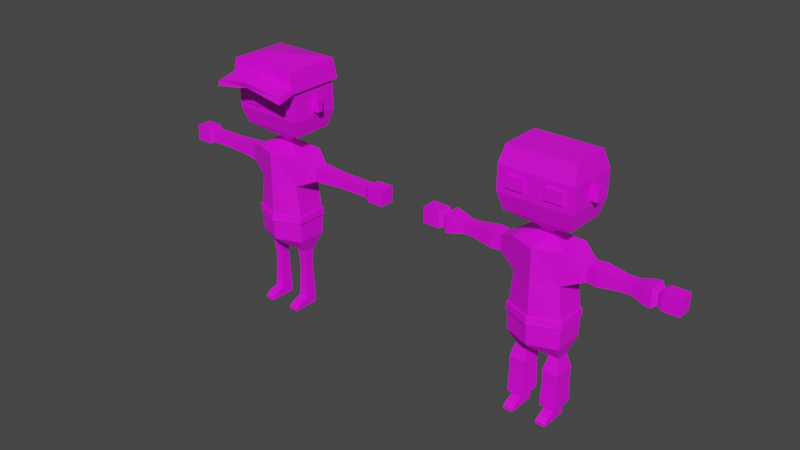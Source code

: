 # Source: Character.blend  (saved by Blender 3.4.6; exported with 4.5.12 LTS)
import bpy
from mathutils import Matrix  # noqa: F401  (used for matrix-valued properties, if any)

bpy.ops.wm.read_factory_settings(use_empty=True)
scene = bpy.context.scene
scene.name = 'Scene'

# ---- collections
col_collection = bpy.data.collections.new('Collection'); scene.collection.children.link(col_collection)

# ---- images (referenced by path relative to the original .blend; pixels are not part of the script)
import os
ASSET_DIR = os.environ.get("B2B_ASSET_DIR", "")  # directory of the original .blend (textures are referenced by path, not embedded)
HERE = os.path.dirname(os.path.abspath(__file__))  # packed textures are extracted next to this script under _unpacked/

def load_image(name, relpath, width, height, colorspace="sRGB"):
    """Load a texture the original file referenced (path relative to the .blend, or extracted next to this script)."""
    p = next((c for c in (os.path.join(HERE, relpath), os.path.join(ASSET_DIR, relpath)) if relpath and os.path.exists(c)), "")
    if p:
        img = bpy.data.images.load(p, check_existing=True)
        img.name = name
    else:  # same state as the original file: an image datablock whose file is absent (Cycles renders it pink)
        img = bpy.data.images.new(name, width, height)
        img.source = "FILE"
        img.filepath = "//" + (relpath or name)
    img.colorspace_settings.name = colorspace
    return img
img_imphenziapalette01_png = load_image('ImphenziaPalette01.png', 'Blender ASsaests/lowpolycharacter/ImphenziaPalette01.png', 1024, 1024, 'sRGB')

# ---- materials (node trees are filled in below, after node groups)
mat_material = bpy.data.materials.new('Material')
mat_material.alpha_threshold = 0.0
mat_material.use_transparent_shadow = False
mat_material.roughness = 0.5
mat_material.line_color = (0.0, 0.0, 0.0, 1.0)

# ---- material node trees
mat_material.use_nodes = True; mat_material.node_tree.nodes.clear()
_N = mat_material.node_tree.nodes; _L = mat_material.node_tree.links
n0 = _N.new('ShaderNodeOutputMaterial'); n0.name = 'Material Output'; n0.location = (300, 300)
n1 = _N.new('ShaderNodeBsdfPrincipled'); n1.name = 'Principled BSDF'; n1.location = (10, 300)
n1.distribution = 'GGX'
n1.subsurface_method = 'RANDOM_WALK_SKIN'
n1.inputs[3].default_value = 1.45
n1.inputs[27].default_value = (0.0, 0.0, 0.0, 1.0)
n1.inputs[28].default_value = 1.0
n2 = _N.new('ShaderNodeTexImage'); n2.name = 'Image Texture'; n2.location = (-557, 241)
n2.image = img_imphenziapalette01_png
n2.interpolation = 'Closest'
_L.new(n1.outputs[0], n0.inputs[0])
_L.new(n2.outputs[0], n1.inputs[0])
n0.is_active_output = True

# ---- world
world_world = bpy.data.worlds.new('World'); scene.world = world_world
world_world.use_nodes = True; world_world.node_tree.nodes.clear()
_N = world_world.node_tree.nodes; _L = world_world.node_tree.links
n0 = _N.new('ShaderNodeOutputWorld'); n0.name = 'World Output'; n0.location = (300, 300)
n1 = _N.new('ShaderNodeBackground'); n1.name = 'Background'; n1.location = (10, 300)
n1.inputs[0].default_value = (0.05088, 0.05088, 0.05088, 1.0)
_L.new(n1.outputs[0], n0.inputs[0])
n0.is_active_output = True
world_world.color = (0.05088, 0.05088, 0.05088)
world_world.use_sun_shadow = False
world_world.sun_shadow_jitter_overblur = 0.0

# ---- meshes
me_cube = bpy.data.meshes.new('Cube')
me_cube.from_pydata([(0.3188, 0.1811, 2.263), (0.0468, 0.1811, 1.044), (0.3188, -0.1811, 2.263), (0.0468, -0.1811, 1.044), (0.0, 0.1811, 1.044), (0.0, -0.3099, 2.263), (0.0, -0.1811, 1.044), (0.0, 0.2195, 2.263), (0.2692, 0.1811, 1.877), (0.3188, 0.1811, 1.487), (0.2692, -0.1811, 1.877), (0.3188, -0.1811, 1.487), (0.0, -0.3099, 1.877), (0.0, -0.3099, 1.487), (0.0, 0.2195, 1.877), (0.0, 0.2758, 1.487), (0.3188, 0.1811, 1.153), (0.3188, -0.1811, 1.153), (0.0, -0.3016, 1.153), (0.0, 0.2758, 1.153), (0.264, 0.07657, 0.9714), (0.1463, 0.07657, 0.9713), (0.264, -0.07657, 0.9714), (0.1463, -0.07657, 0.9713), (0.2514, 0.05997, 0.7627), (0.2513, 0.05997, 0.8086), (0.1591, -0.05997, 0.8086), (0.1591, -0.05997, 0.7627), (0.1592, -0.05997, 0.7169), (0.1592, 0.05997, 0.7169), (0.1591, 0.05997, 0.7627), (0.1591, 0.05997, 0.8086), (0.2642, 0.07657, 0.3233), (0.1465, 0.07657, 0.3233), (0.2642, -0.07657, 0.3233), (0.1465, -0.07657, 0.3233), (0.2642, 0.07657, 0.2117), (0.1465, 0.07657, 0.2117), (0.2642, -0.07657, 0.2117), (0.1465, -0.07657, 0.2117), (0.2642, -0.2597, 0.2416), (0.1465, -0.2597, 0.2416), (0.2642, -0.2597, 0.2117), (0.1465, -0.2597, 0.2117), (0.1465, -0.201, 0.2117), (0.1465, -0.201, 0.2834), (0.2642, -0.201, 0.2834), (0.2642, -0.201, 0.2117), (0.2514, -0.05997, 0.7169), (0.2514, -0.05997, 0.7627), (0.2513, -0.05997, 0.8086), (0.2514, 0.05997, 0.7169), (0.5122, 0.08338, 2.159), (0.5122, -0.08338, 2.159), (0.5122, 0.08338, 1.981), (0.5122, -0.08338, 1.981), (0.8839, 0.06414, 2.139), (0.8839, -0.06414, 2.139), (0.8839, 0.06414, 2.002), (0.8839, -0.06414, 2.002), (0.9445, 0.06414, 2.139), (0.9445, -0.06414, 2.139), (0.9445, 0.06414, 2.002), (0.9445, -0.06414, 2.002), (0.9979, 0.06414, 2.139), (0.9979, -0.06414, 2.139), (0.9979, 0.06414, 2.002), (0.9979, -0.06414, 2.002), (1.261, 0.06414, 2.139), (1.261, -0.06414, 2.139), (1.261, 0.06414, 2.002), (1.261, -0.06414, 2.002), (1.314, 0.09034, 2.167), (1.314, -0.09034, 2.167), (1.314, 0.09034, 1.974), (1.314, -0.09034, 1.974), (1.515, 0.09034, 2.167), (1.515, -0.09034, 2.167), (1.515, 0.09034, 1.974), (1.515, -0.09034, 1.974), (0.07356, 0.04262, 2.355), (0.07356, -0.04262, 2.355), (0.0, 0.04262, 2.355), (0.0, -0.04262, 2.355), (0.07356, 0.04262, 2.389), (0.07356, -0.04262, 2.389), (0.0, 0.04262, 2.389), (0.0, -0.04262, 2.389), (0.396, 0.2443, 2.549), (0.396, -0.2443, 2.549), (0.0, 0.2443, 2.549), (0.0, -0.2443, 2.549), (0.396, 0.2443, 3.257), (0.396, -0.2443, 3.257), (0.0, 0.2443, 3.257), (0.0, -0.2443, 3.257), (0.0, 0.3071, 2.754), (0.0, 0.3071, 3.051), (0.4412, -0.3071, 2.754), (0.4412, -0.3071, 3.051), (0.0, -0.3071, 3.051), (0.0, -0.3071, 2.754), (0.4412, 0.3071, 2.754), (0.4412, 0.3071, 3.051), (0.3238, 0.1875, 1.318), (0.3238, -0.1848, 1.318), (0.0, -0.3145, 1.318), (0.0, 0.2848, 1.318), (0.3216, 0.1847, 1.238), (0.3216, -0.1826, 1.238), (0.0, -0.3075, 1.238), (0.0, 0.2808, 1.238), (0.3238, 0.1873, 1.403), (0.3238, -0.186, 1.403), (0.0, -0.3209, 1.403), (0.0, 0.2849, 1.403), (0.3359, -0.1924, 1.489), (0.0, -0.3289, 1.489), (0.0, 0.2955, 1.489), (0.3354, 0.1932, 1.489), (0.3402, 0.1997, 1.405), (0.3409, -0.1975, 1.405), (0.0, -0.3399, 1.405), (0.0, 0.3045, 1.405), (0.4412, -0.03613, 2.825), (0.4412, -0.03613, 2.981), (0.4412, 0.03613, 2.825), (0.4412, 0.03613, 2.981), (0.5294, -0.03613, 2.825), (0.5294, -0.03613, 2.981), (0.5294, 0.03613, 2.825), (0.5294, 0.03613, 2.981), (0.3248, -0.3071, 2.833), (0.3248, -0.3071, 2.973), (0.1163, -0.3071, 2.973), (0.1163, -0.3071, 2.833), (0.2206, -0.3071, 2.833), (0.2206, -0.3071, 2.973), (0.3248, -0.3114, 2.833), (0.3248, -0.3114, 2.973), (0.1163, -0.3114, 2.833), (0.1163, -0.3114, 2.973), (0.2206, -0.3114, 2.833), (0.2206, -0.3114, 2.973), (0.3248, -0.3279, 2.833), (0.3248, -0.3279, 2.973), (0.1163, -0.3279, 2.833), (0.1163, -0.3279, 2.973), (0.2206, -0.3279, 2.833), (0.2206, -0.3279, 2.973)], [], [(4, 1, 3, 6), (0, 2, 53, 52), (14, 7, 0, 8), (2, 0, 80, 81), (10, 2, 5, 12), (9, 11, 116, 119), (11, 10, 12, 13), (113, 112, 120, 121), (15, 14, 8, 9), (114, 113, 121, 122), (9, 8, 10, 11), (17, 3, 23, 22), (4, 19, 16, 1), (3, 17, 18, 6), (23, 26, 50, 22), (16, 17, 22, 20), (1, 16, 20, 21), (3, 1, 21, 23), (51, 32, 33, 29), (27, 28, 48, 49), (30, 29, 28, 27), (31, 30, 27, 26), (26, 27, 49, 50), (25, 50, 49, 24), (20, 22, 50, 25), (24, 49, 48, 51), (32, 34, 38, 36), (51, 48, 34, 32), (28, 35, 34, 48), (21, 31, 26, 23), (37, 36, 38, 39), (45, 44, 43, 41), (35, 33, 37, 39), (33, 32, 36, 37), (40, 41, 43, 42), (46, 45, 41, 40), (47, 46, 40, 42), (44, 47, 42, 43), (39, 38, 47, 44), (38, 34, 46, 47), (34, 35, 45, 46), (35, 39, 44, 45), (24, 51, 29, 30), (25, 24, 30, 31), (20, 25, 31, 21), (29, 33, 35, 28), (53, 55, 59, 57), (2, 10, 55, 53), (10, 8, 54, 55), (8, 0, 52, 54), (59, 58, 62, 63), (52, 53, 57, 56), (55, 54, 58, 59), (54, 52, 56, 58), (62, 60, 64, 66), (58, 56, 60, 62), (57, 59, 63, 61), (56, 57, 61, 60), (65, 67, 71, 69), (61, 63, 67, 65), (60, 61, 65, 64), (63, 62, 66, 67), (71, 70, 74, 75), (64, 65, 69, 68), (67, 66, 70, 71), (66, 64, 68, 70), (74, 72, 76, 78), (70, 68, 72, 74), (69, 71, 75, 73), (68, 69, 73, 72), (78, 76, 77, 79), (73, 75, 79, 77), (72, 73, 77, 76), (75, 74, 78, 79), (80, 82, 86, 84), (5, 2, 81, 83), (0, 7, 82, 80), (84, 86, 90, 88), (83, 81, 85, 87), (81, 80, 84, 85), (100, 99, 93, 95), (87, 85, 89, 91), (85, 84, 88, 89), (92, 94, 95, 93), (99, 103, 92, 93), (103, 97, 94, 92), (88, 90, 96, 102), (102, 96, 97, 103), (89, 88, 102, 98), (98, 102, 103, 99), (91, 89, 98, 101), (101, 98, 99, 100), (108, 104, 105, 109), (111, 107, 104, 108), (109, 105, 106, 110), (17, 109, 110, 18), (19, 111, 108, 16), (16, 108, 109, 17), (104, 112, 113, 105), (107, 115, 112, 104), (105, 113, 114, 106), (121, 116, 117, 122), (123, 118, 119, 120), (120, 119, 116, 121), (15, 9, 119, 118), (11, 13, 117, 116), (112, 115, 123, 120), (124, 125, 127, 126), (128, 130, 131, 129), (124, 126, 130, 128), (125, 124, 128, 129), (127, 125, 129, 131), (126, 127, 131, 130), (136, 137, 133, 132), (135, 134, 137, 136), (138, 139, 145, 144), (140, 142, 148, 146), (136, 132, 138, 142), (135, 136, 142, 140), (132, 133, 139, 138), (133, 137, 143, 139), (137, 134, 141, 143), (134, 135, 140, 141), (148, 144, 145, 149), (146, 148, 149, 147), (139, 143, 149, 145), (143, 141, 147, 149), (141, 140, 146, 147), (142, 138, 144, 148)])
_uv = me_cube.uv_layers.new(name='UVMap')
_uv.uv.foreach_set('vector', [0.3524, 0.1525, 0.3524, 0.1525, 0.3524, 0.1525, 0.3524, 0.1525, 0.1703, 0.1476, 0.1703, 0.1476, 0.1703, 0.1476, 0.1703, 0.1476, 0.1703, 0.1476, 0.1703, 0.1476, 0.1703, 0.1476, 0.1703, 0.1476, 0.1703, 0.1476, 0.1703, 0.1476, 0.1703, 0.1476, 0.1703, 0.1476, 0.1703, 0.1476, 0.1703, 0.1476, 0.1703, 0.1476, 0.1703, 0.1476, 0.8002, 0.6742, 0.8002, 0.6742, 0.8002, 0.6742, 0.8002, 0.6742, 0.1703, 0.1476, 0.1703, 0.1476, 0.1703, 0.1476, 0.1703, 0.1476, 0.8002, 0.6742, 0.8002, 0.6742, 0.8002, 0.6742, 0.8002, 0.6742, 0.1703, 0.1476, 0.1703, 0.1476, 0.1703, 0.1476, 0.1703, 0.1476, 0.8002, 0.6742, 0.8002, 0.6742, 0.8002, 0.6742, 0.8002, 0.6742, 0.1703, 0.1476, 0.1703, 0.1476, 0.1703, 0.1476, 0.1703, 0.1476, 0.3524, 0.1525, 0.3524, 0.1525, 0.3524, 0.1525, 0.3524, 0.1525, 0.3524, 0.1525, 0.3524, 0.1525, 0.3524, 0.1525, 0.3524, 0.1525, 0.3524, 0.1525, 0.3524, 0.1525, 0.3524, 0.1525, 0.3524, 0.1525, 0.3524, 0.1525, 0.3524, 0.1525, 0.3524, 0.1525, 0.3524, 0.1525, 0.3524, 0.1525, 0.3524, 0.1525, 0.3524, 0.1525, 0.3524, 0.1525, 0.3524, 0.1525, 0.3524, 0.1525, 0.3524, 0.1525, 0.3524, 0.1525, 0.3524, 0.1525, 0.3524, 0.1525, 0.3524, 0.1525, 0.3524, 0.1525, 0.3524, 0.1525, 0.3524, 0.1525, 0.3524, 0.1525, 0.3524, 0.1525, 0.3524, 0.1525, 0.3524, 0.1525, 0.3524, 0.1525, 0.3524, 0.1525, 0.3524, 0.1525, 0.3524, 0.1525, 0.3524, 0.1525, 0.3524, 0.1525, 0.3524, 0.1525, 0.3524, 0.1525, 0.3524, 0.1525, 0.3524, 0.1525, 0.3524, 0.1525, 0.3524, 0.1525, 0.3524, 0.1525, 0.3524, 0.1525, 0.3524, 0.1525, 0.3524, 0.1525, 0.3524, 0.1525, 0.3524, 0.1525, 0.3524, 0.1525, 0.3524, 0.1525, 0.3524, 0.1525, 0.3524, 0.1525, 0.3524, 0.1525, 0.3524, 0.1525, 0.3524, 0.1525, 0.3524, 0.1525, 0.4754, 0.02949, 0.4754, 0.02949, 0.4754, 0.02949, 0.4754, 0.02949, 0.3524, 0.1525, 0.3524, 0.1525, 0.3524, 0.1525, 0.3524, 0.1525, 0.3524, 0.1525, 0.3524, 0.1525, 0.3524, 0.1525, 0.3524, 0.1525, 0.3524, 0.1525, 0.3524, 0.1525, 0.3524, 0.1525, 0.3524, 0.1525, 0.4754, 0.02949, 0.4754, 0.02949, 0.4754, 0.02949, 0.4754, 0.02949, 0.4754, 0.02949, 0.4754, 0.02949, 0.4754, 0.02949, 0.4754, 0.02949, 0.4754, 0.02949, 0.4754, 0.02949, 0.4754, 0.02949, 0.4754, 0.02949, 0.4754, 0.02949, 0.4754, 0.02949, 0.4754, 0.02949, 0.4754, 0.02949, 0.4754, 0.02949, 0.4754, 0.02949, 0.4754, 0.02949, 0.4754, 0.02949, 0.4754, 0.02949, 0.4754, 0.02949, 0.4754, 0.02949, 0.4754, 0.02949, 0.4754, 0.02949, 0.4754, 0.02949, 0.4754, 0.02949, 0.4754, 0.02949, 0.4754, 0.02949, 0.4754, 0.02949, 0.4754, 0.02949, 0.4754, 0.02949, 0.4754, 0.02949, 0.4754, 0.02949, 0.4754, 0.02949, 0.4754, 0.02949, 0.4754, 0.02949, 0.4754, 0.02949, 0.4754, 0.02949, 0.4754, 0.02949, 0.4754, 0.02949, 0.4754, 0.02949, 0.4754, 0.02949, 0.4754, 0.02949, 0.4754, 0.02949, 0.4754, 0.02949, 0.4754, 0.02949, 0.4754, 0.02949, 0.3524, 0.1525, 0.3524, 0.1525, 0.3524, 0.1525, 0.3524, 0.1525, 0.3524, 0.1525, 0.3524, 0.1525, 0.3524, 0.1525, 0.3524, 0.1525, 0.3524, 0.1525, 0.3524, 0.1525, 0.3524, 0.1525, 0.3524, 0.1525, 0.3524, 0.1525, 0.3524, 0.1525, 0.3524, 0.1525, 0.3524, 0.1525, 0.1703, 0.1476, 0.1703, 0.1476, 0.1703, 0.1476, 0.1703, 0.1476, 0.1703, 0.1476, 0.1703, 0.1476, 0.1703, 0.1476, 0.1703, 0.1476, 0.1703, 0.1476, 0.1703, 0.1476, 0.1703, 0.1476, 0.1703, 0.1476, 0.1703, 0.1476, 0.1703, 0.1476, 0.1703, 0.1476, 0.1703, 0.1476, 0.1703, 0.1476, 0.1703, 0.1476, 0.1703, 0.1476, 0.1703, 0.1476, 0.1703, 0.1476, 0.1703, 0.1476, 0.1703, 0.1476, 0.1703, 0.1476, 0.1703, 0.1476, 0.1703, 0.1476, 0.1703, 0.1476, 0.1703, 0.1476, 0.1703, 0.1476, 0.1703, 0.1476, 0.1703, 0.1476, 0.1703, 0.1476, 0.1703, 0.1476, 0.1703, 0.1476, 0.1703, 0.1476, 0.1703, 0.1476, 0.1703, 0.1476, 0.1703, 0.1476, 0.1703, 0.1476, 0.1703, 0.1476, 0.1703, 0.1476, 0.1703, 0.1476, 0.1703, 0.1476, 0.1703, 0.1476, 0.1703, 0.1476, 0.1703, 0.1476, 0.1703, 0.1476, 0.1703, 0.1476, 0.1703, 0.1476, 0.1703, 0.1476, 0.1703, 0.1476, 0.1703, 0.1476, 0.1703, 0.1476, 0.1703, 0.1476, 0.1703, 0.1476, 0.1703, 0.1476, 0.1703, 0.1476, 0.1703, 0.1476, 0.1703, 0.1476, 0.1703, 0.1476, 0.1703, 0.1476, 0.1703, 0.1476, 0.1703, 0.1476, 0.1703, 0.1476, 0.2047, 0.438, 0.2047, 0.438, 0.2047, 0.438, 0.2047, 0.438, 0.1703, 0.1476, 0.1703, 0.1476, 0.1703, 0.1476, 0.1703, 0.1476, 0.1703, 0.1476, 0.1703, 0.1476, 0.1703, 0.1476, 0.1703, 0.1476, 0.1703, 0.1476, 0.1703, 0.1476, 0.1703, 0.1476, 0.1703, 0.1476, 0.2047, 0.438, 0.2047, 0.438, 0.2047, 0.438, 0.2047, 0.438, 0.2047, 0.438, 0.2047, 0.438, 0.2047, 0.438, 0.2047, 0.438, 0.2047, 0.438, 0.2047, 0.438, 0.2047, 0.438, 0.2047, 0.438, 0.2047, 0.438, 0.2047, 0.438, 0.2047, 0.438, 0.2047, 0.438, 0.2047, 0.438, 0.2047, 0.438, 0.2047, 0.438, 0.2047, 0.438, 0.2047, 0.438, 0.2047, 0.438, 0.2047, 0.438, 0.2047, 0.438, 0.2047, 0.438, 0.2047, 0.438, 0.2047, 0.438, 0.2047, 0.438, 0.2047, 0.438, 0.2047, 0.438, 0.2047, 0.438, 0.2047, 0.438, 0.2047, 0.438, 0.2047, 0.438, 0.2047, 0.438, 0.2047, 0.438, 0.1703, 0.1476, 0.1703, 0.1476, 0.1703, 0.1476, 0.1703, 0.1476, 0.1703, 0.1476, 0.1703, 0.1476, 0.1703, 0.1476, 0.1703, 0.1476, 0.2047, 0.438, 0.2047, 0.438, 0.2047, 0.438, 0.2047, 0.438, 0.2047, 0.438, 0.2047, 0.438, 0.2047, 0.438, 0.2047, 0.438, 0.2047, 0.438, 0.2047, 0.438, 0.2047, 0.438, 0.2047, 0.438, 0.2047, 0.438, 0.2047, 0.438, 0.2047, 0.438, 0.2047, 0.438, 0.2047, 0.438, 0.2047, 0.438, 0.2047, 0.438, 0.2047, 0.438, 0.2047, 0.438, 0.2047, 0.438, 0.2047, 0.438, 0.2047, 0.438, 0.2047, 0.438, 0.2047, 0.438, 0.2047, 0.438, 0.2047, 0.438, 0.2047, 0.438, 0.2047, 0.438, 0.2047, 0.438, 0.2047, 0.438, 0.2047, 0.438, 0.2047, 0.438, 0.2047, 0.438, 0.2047, 0.438, 0.2047, 0.438, 0.2047, 0.438, 0.2047, 0.438, 0.2047, 0.438, 0.2047, 0.438, 0.2047, 0.438, 0.2047, 0.438, 0.2047, 0.438, 0.2047, 0.438, 0.2047, 0.438, 0.2047, 0.438, 0.2047, 0.438, 0.2047, 0.438, 0.2047, 0.438, 0.2047, 0.438, 0.2047, 0.438, 0.2047, 0.438, 0.2047, 0.438, 0.2047, 0.438, 0.2047, 0.438, 0.2047, 0.438, 0.2047, 0.438, 0.2047, 0.438, 0.2047, 0.438, 0.3524, 0.1525, 0.3524, 0.1525, 0.3524, 0.1525, 0.3524, 0.1525, 0.3524, 0.1525, 0.3524, 0.1525, 0.3524, 0.1525, 0.3524, 0.1525, 0.3524, 0.1525, 0.3524, 0.1525, 0.3524, 0.1525, 0.3524, 0.1525, 0.3524, 0.1525, 0.3524, 0.1525, 0.3524, 0.1525, 0.3524, 0.1525, 0.3524, 0.1525, 0.3524, 0.1525, 0.3524, 0.1525, 0.3524, 0.1525, 0.3524, 0.1525, 0.3524, 0.1525, 0.3524, 0.1525, 0.3524, 0.1525, 0.3524, 0.1525, 0.3524, 0.1525, 0.3524, 0.1525, 0.3524, 0.1525, 0.3524, 0.1525, 0.3524, 0.1525, 0.3524, 0.1525, 0.3524, 0.1525, 0.3524, 0.1525, 0.3524, 0.1525, 0.3524, 0.1525, 0.3524, 0.1525, 0.8002, 0.6742, 0.8002, 0.6742, 0.8002, 0.6742, 0.8002, 0.6742, 0.8002, 0.6742, 0.8002, 0.6742, 0.8002, 0.6742, 0.8002, 0.6742, 0.8002, 0.6742, 0.8002, 0.6742, 0.8002, 0.6742, 0.8002, 0.6742, 0.8002, 0.6742, 0.8002, 0.6742, 0.8002, 0.6742, 0.8002, 0.6742, 0.8002, 0.6742, 0.8002, 0.6742, 0.8002, 0.6742, 0.8002, 0.6742, 0.8002, 0.6742, 0.8002, 0.6742, 0.8002, 0.6742, 0.8002, 0.6742, 0.2047, 0.438, 0.2047, 0.438, 0.2047, 0.438, 0.2047, 0.438, 0.2047, 0.438, 0.2047, 0.438, 0.2047, 0.438, 0.2047, 0.438, 0.2047, 0.438, 0.2047, 0.438, 0.2047, 0.438, 0.2047, 0.438, 0.2047, 0.438, 0.2047, 0.438, 0.2047, 0.438, 0.2047, 0.438, 0.2047, 0.438, 0.2047, 0.438, 0.2047, 0.438, 0.2047, 0.438, 0.2047, 0.438, 0.2047, 0.438, 0.2047, 0.438, 0.2047, 0.438, 0.07182, 0.9597, 0.07182, 0.9597, 0.07182, 0.9597, 0.07182, 0.9597, 0.9479, 0.9055, 0.9479, 0.9055, 0.9479, 0.9055, 0.9479, 0.9055, 0.07182, 0.9597, 0.07182, 0.9597, 0.07182, 0.9597, 0.07182, 0.9597, 0.9479, 0.9055, 0.9479, 0.9055, 0.9479, 0.9055, 0.9479, 0.9055, 0.07182, 0.9597, 0.07182, 0.9597, 0.07182, 0.9597, 0.07182, 0.9597, 0.9479, 0.9055, 0.9479, 0.9055, 0.9479, 0.9055, 0.9479, 0.9055, 0.07182, 0.9597, 0.07182, 0.9597, 0.07182, 0.9597, 0.07182, 0.9597, 0.07182, 0.9597, 0.07182, 0.9597, 0.07182, 0.9597, 0.07182, 0.9597, 0.9479, 0.9055, 0.9479, 0.9055, 0.9479, 0.9055, 0.9479, 0.9055, 0.9479, 0.9055, 0.9479, 0.9055, 0.9479, 0.9055, 0.9479, 0.9055, 0.07182, 0.9597, 0.07182, 0.9597, 0.07182, 0.9597, 0.07182, 0.9597, 0.9479, 0.9055, 0.9479, 0.9055, 0.9479, 0.9055, 0.9479, 0.9055, 0.07182, 0.9597, 0.07182, 0.9597, 0.07182, 0.9597, 0.07182, 0.9597, 0.9479, 0.9055, 0.9479, 0.9055, 0.9479, 0.9055, 0.9479, 0.9055, 0.9479, 0.9055, 0.9479, 0.9055, 0.9479, 0.9055, 0.9479, 0.9055, 0.07182, 0.9597, 0.07182, 0.9597, 0.07182, 0.9597, 0.07182, 0.9597])
me_cube.materials.append(mat_material)
me_cube.use_mirror_vertex_groups = False
me_cube.update()
me_cube_001 = bpy.data.meshes.new('Cube.001')
me_cube_001.from_pydata([(0.4232, 0.3409, 3.358), (0.1585, -0.3561, 3.424), (0.0, 0.3409, 3.358), (0.0, -0.3561, 3.483), (0.0, 0.3518, 3.206), (0.4749, -0.3518, 3.122), (0.0, -0.3518, 3.206), (0.4749, 0.3518, 3.122), (0.0, 0.3487, 3.249), (0.168, -0.3561, 3.274), (0.4603, 0.3487, 3.189), (0.0, -0.3561, 3.273), (0.4885, -0.5943, 3.069), (0.0, -0.5943, 3.153), (0.4738, -0.5746, 3.136), (0.0, -0.6178, 3.22), (0.4232, -0.3561, 3.358), (0.0, -0.3561, 3.515), (0.4603, -0.3561, 3.189), (0.0, -0.3561, 3.305)], [], [(19, 9, 1, 3), (0, 2, 17, 16), (18, 10, 0, 16), (10, 8, 2, 0), (4, 7, 5, 6), (7, 4, 8, 10), (5, 7, 10, 18), (6, 5, 12, 13), (13, 12, 14, 15), (5, 18, 14, 12), (18, 11, 15, 14), (3, 1, 16, 17), (1, 9, 18, 16), (9, 19, 11, 18)])
_uv = me_cube_001.uv_layers.new(name='UVMap')
_uv.uv.foreach_set('vector', [0.7067, 0.6447, 0.7067, 0.6447, 0.7067, 0.6447, 0.7067, 0.6447, 0.185, 0.1821, 0.185, 0.1821, 0.185, 0.1821, 0.185, 0.1821, 0.185, 0.1821, 0.185, 0.1821, 0.185, 0.1821, 0.185, 0.1821, 0.185, 0.1821, 0.185, 0.1821, 0.185, 0.1821, 0.185, 0.1821, 0.185, 0.1821, 0.185, 0.1821, 0.185, 0.1821, 0.185, 0.1821, 0.185, 0.1821, 0.185, 0.1821, 0.185, 0.1821, 0.185, 0.1821, 0.185, 0.1821, 0.185, 0.1821, 0.185, 0.1821, 0.185, 0.1821, 0.9675, 0.9252, 0.9675, 0.9252, 0.9675, 0.9252, 0.9675, 0.9252, 0.9675, 0.9252, 0.9675, 0.9252, 0.9675, 0.9252, 0.9675, 0.9252, 0.9675, 0.9252, 0.9675, 0.9252, 0.9675, 0.9252, 0.9675, 0.9252, 0.9675, 0.9252, 0.9675, 0.9252, 0.9675, 0.9252, 0.9675, 0.9252, 0.185, 0.1821, 0.185, 0.1821, 0.185, 0.1821, 0.185, 0.1821, 0.185, 0.1821, 0.185, 0.1821, 0.185, 0.1821, 0.185, 0.1821, 0.185, 0.1821, 0.185, 0.1821, 0.185, 0.1821, 0.185, 0.1821])
me_cube_001.materials.append(mat_material)
me_cube_001.use_mirror_vertex_groups = False
me_cube_001.update()
me_cube_002 = bpy.data.meshes.new('Cube.002')
me_cube_002.from_pydata([(0.3188, 0.1811, 2.263), (0.0468, 0.1811, 1.044), (0.3188, -0.1811, 2.263), (0.0468, -0.1811, 1.044), (0.0, 0.1811, 1.044), (0.0, -0.3099, 2.263), (0.0, -0.1811, 1.044), (0.0, 0.2195, 2.263), (0.2692, 0.1811, 1.877), (0.3188, 0.1811, 1.487), (0.2692, -0.1811, 1.877), (0.3188, -0.1811, 1.487), (0.0, -0.3099, 1.877), (0.0, -0.3099, 1.487), (0.0, 0.2195, 1.877), (0.0, 0.2758, 1.487), (0.3188, 0.1811, 1.153), (0.3188, -0.1811, 1.153), (0.0, -0.3016, 1.153), (0.0, 0.2758, 1.153), (0.264, 0.07657, 0.9714), (0.1463, 0.07657, 0.9713), (0.264, -0.07657, 0.9714), (0.1463, -0.07657, 0.9713), (0.3029, 0.1271, 0.7884), (0.2811, 0.09872, 0.8925), (0.1293, -0.09873, 0.8925), (0.1075, -0.1271, 0.7884), (0.1131, -0.1199, 0.6817), (0.1131, 0.1199, 0.6817), (0.1075, 0.1271, 0.7884), (0.1293, 0.09872, 0.8925), (0.2642, 0.07657, 0.3233), (0.1465, 0.07657, 0.3233), (0.2642, -0.07657, 0.3233), (0.1465, -0.07657, 0.3233), (0.2642, 0.07657, 0.2117), (0.1465, 0.07657, 0.2117), (0.2642, -0.07657, 0.2117), (0.1465, -0.07657, 0.2117), (0.2642, -0.2597, 0.2416), (0.1465, -0.2597, 0.2416), (0.2642, -0.2597, 0.2117), (0.1465, -0.2597, 0.2117), (0.1465, -0.201, 0.2117), (0.1465, -0.201, 0.2834), (0.2642, -0.201, 0.2834), (0.2642, -0.201, 0.2117), (0.2975, -0.1199, 0.6817), (0.3029, -0.1271, 0.7884), (0.2811, -0.09873, 0.8925), (0.2975, 0.1199, 0.6817), (0.5122, 0.08338, 2.159), (0.5122, -0.08338, 2.159), (0.5122, 0.08338, 1.981), (0.5122, -0.08338, 1.981), (0.8839, 0.06414, 2.139), (0.8839, -0.06414, 2.139), (0.8839, 0.06414, 2.002), (0.8839, -0.06414, 2.002), (0.9445, 0.06414, 2.139), (0.9445, -0.06414, 2.139), (0.9445, 0.06414, 2.002), (0.9445, -0.06414, 2.002), (0.9979, 0.06414, 2.139), (0.9979, -0.06414, 2.139), (0.9979, 0.06414, 2.002), (0.9979, -0.06414, 2.002), (1.261, 0.06414, 2.139), (1.261, -0.06414, 2.139), (1.261, 0.06414, 2.002), (1.261, -0.06414, 2.002), (1.314, 0.09034, 2.167), (1.314, -0.09034, 2.167), (1.314, 0.09034, 1.974), (1.314, -0.09034, 1.974), (1.515, 0.09034, 2.167), (1.515, -0.09034, 2.167), (1.515, 0.09034, 1.974), (1.515, -0.09034, 1.974), (0.07356, 0.04262, 2.355), (0.07356, -0.04262, 2.355), (0.0, 0.04262, 2.355), (0.0, -0.04262, 2.355), (0.07356, 0.04262, 2.389), (0.07356, -0.04262, 2.389), (0.0, 0.04262, 2.389), (0.0, -0.04262, 2.389), (0.396, 0.2443, 2.549), (0.396, -0.2443, 2.549), (0.0, 0.2443, 2.549), (0.0, -0.2443, 2.549), (0.396, 0.2443, 3.257), (0.396, -0.2443, 3.257), (0.0, 0.2443, 3.257), (0.0, -0.2443, 3.257), (0.0, 0.3071, 2.754), (0.0, 0.3071, 3.051), (0.4412, -0.3071, 2.754), (0.4412, -0.3071, 3.051), (0.0, -0.3071, 3.051), (0.0, -0.3071, 2.754), (0.4412, 0.3071, 2.754), (0.4412, 0.3071, 3.051), (0.3238, 0.1875, 1.318), (0.3238, -0.1848, 1.318), (0.0, -0.3145, 1.318), (0.0, 0.2848, 1.318), (0.3216, 0.1847, 1.238), (0.3216, -0.1826, 1.238), (0.0, -0.3075, 1.238), (0.0, 0.2808, 1.238), (0.3238, 0.1873, 1.403), (0.3238, -0.186, 1.403), (0.0, -0.3209, 1.403), (0.0, 0.2849, 1.403), (0.3359, -0.1924, 1.489), (0.0, -0.3289, 1.489), (0.0, 0.2955, 1.489), (0.3354, 0.1932, 1.489), (0.3402, 0.1997, 1.405), (0.3409, -0.1975, 1.405), (0.0, -0.3399, 1.405), (0.0, 0.3045, 1.405), (0.4412, -0.03613, 2.825), (0.4412, -0.03613, 2.981), (0.4412, 0.03613, 2.825), (0.4412, 0.03613, 2.981), (0.5294, -0.03613, 2.825), (0.5294, -0.03613, 2.981), (0.5294, 0.03613, 2.825), (0.5294, 0.03613, 2.981), (0.3248, -0.3071, 2.833), (0.3248, -0.3071, 2.973), (0.1163, -0.3071, 2.973), (0.1163, -0.3071, 2.833), (0.2206, -0.3071, 2.833), (0.2206, -0.3071, 2.973), (0.3248, -0.3114, 2.833), (0.3248, -0.3114, 2.973), (0.1163, -0.3114, 2.833), (0.1163, -0.3114, 2.973), (0.2206, -0.3114, 2.833), (0.2206, -0.3114, 2.973), (0.3248, -0.3279, 2.833), (0.3248, -0.3279, 2.973), (0.1163, -0.3279, 2.833), (0.1163, -0.3279, 2.973), (0.2206, -0.3279, 2.833), (0.2206, -0.3279, 2.973), (0.1083, -0.1262, 0.3526), (0.1083, 0.1262, 0.3526), (0.3024, 0.1262, 0.3526), (0.3024, -0.1262, 0.3526), (0.1061, -0.129, 0.415), (0.1061, 0.129, 0.415), (0.3045, 0.129, 0.415), (0.3045, -0.129, 0.415), (1.212, -0.1011, 1.962), (1.212, -0.1011, 2.178), (1.212, 0.1011, 2.178), (1.212, 0.1011, 1.962), (0.6248, -0.09235, 1.972), (0.6248, -0.09235, 2.169), (0.6248, 0.09235, 2.169), (0.6248, 0.09235, 1.972), (1.12, -0.09082, 2.167), (1.12, 0.09082, 2.167), (1.12, -0.09082, 1.973), (1.12, 0.09082, 1.973), (0.1069, -0.128, 0.5051), (0.1116, -0.122, 0.6106), (0.1116, 0.122, 0.6106), (0.1069, 0.128, 0.5051), (0.3037, 0.128, 0.5051), (0.2991, 0.122, 0.6106), (0.3037, -0.128, 0.5051), (0.2991, -0.122, 0.6106)], [], [(4, 1, 3, 6), (0, 2, 53, 52), (14, 7, 0, 8), (2, 0, 80, 81), (10, 2, 5, 12), (9, 11, 116, 119), (11, 10, 12, 13), (113, 112, 120, 121), (15, 14, 8, 9), (114, 113, 121, 122), (9, 8, 10, 11), (17, 3, 23, 22), (4, 19, 16, 1), (3, 17, 18, 6), (23, 26, 50, 22), (16, 17, 22, 20), (1, 16, 20, 21), (3, 1, 21, 23), (152, 32, 33, 151), (27, 28, 48, 49), (30, 29, 28, 27), (31, 30, 27, 26), (26, 27, 49, 50), (25, 50, 49, 24), (20, 22, 50, 25), (24, 49, 48, 51), (32, 34, 38, 36), (152, 153, 34, 32), (150, 35, 34, 153), (21, 31, 26, 23), (37, 36, 38, 39), (45, 44, 43, 41), (35, 33, 37, 39), (33, 32, 36, 37), (40, 41, 43, 42), (46, 45, 41, 40), (47, 46, 40, 42), (44, 47, 42, 43), (39, 38, 47, 44), (38, 34, 46, 47), (34, 35, 45, 46), (35, 39, 44, 45), (24, 51, 29, 30), (25, 24, 30, 31), (20, 25, 31, 21), (151, 33, 35, 150), (163, 162, 59, 57), (2, 10, 55, 53), (10, 8, 54, 55), (8, 0, 52, 54), (59, 58, 62, 63), (164, 163, 57, 56), (162, 165, 58, 59), (165, 164, 56, 58), (62, 60, 64, 66), (58, 56, 60, 62), (57, 59, 63, 61), (56, 57, 61, 60), (159, 158, 71, 69), (61, 63, 67, 65), (60, 61, 65, 64), (63, 62, 66, 67), (71, 70, 74, 75), (160, 159, 69, 68), (158, 161, 70, 71), (161, 160, 68, 70), (74, 72, 76, 78), (70, 68, 72, 74), (69, 71, 75, 73), (68, 69, 73, 72), (78, 76, 77, 79), (73, 75, 79, 77), (72, 73, 77, 76), (75, 74, 78, 79), (80, 82, 86, 84), (5, 2, 81, 83), (0, 7, 82, 80), (84, 86, 90, 88), (83, 81, 85, 87), (81, 80, 84, 85), (100, 99, 93, 95), (87, 85, 89, 91), (85, 84, 88, 89), (92, 94, 95, 93), (99, 103, 92, 93), (103, 97, 94, 92), (88, 90, 96, 102), (102, 96, 97, 103), (89, 88, 102, 98), (98, 102, 103, 99), (91, 89, 98, 101), (101, 98, 99, 100), (108, 104, 105, 109), (111, 107, 104, 108), (109, 105, 106, 110), (17, 109, 110, 18), (19, 111, 108, 16), (16, 108, 109, 17), (104, 112, 113, 105), (107, 115, 112, 104), (105, 113, 114, 106), (121, 116, 117, 122), (123, 118, 119, 120), (120, 119, 116, 121), (15, 9, 119, 118), (11, 13, 117, 116), (112, 115, 123, 120), (124, 125, 127, 126), (128, 130, 131, 129), (124, 126, 130, 128), (125, 124, 128, 129), (127, 125, 129, 131), (126, 127, 131, 130), (136, 137, 133, 132), (135, 134, 137, 136), (138, 139, 145, 144), (140, 142, 148, 146), (136, 132, 138, 142), (135, 136, 142, 140), (132, 133, 139, 138), (133, 137, 143, 139), (137, 134, 141, 143), (134, 135, 140, 141), (148, 144, 145, 149), (146, 148, 149, 147), (139, 143, 149, 145), (143, 141, 147, 149), (141, 140, 146, 147), (142, 138, 144, 148), (155, 151, 150, 154), (154, 150, 153, 157), (156, 157, 153, 152), (156, 152, 151, 155), (51, 175, 172, 29), (51, 48, 177, 175), (173, 155, 154, 170), (174, 156, 155, 173), (169, 167, 160, 161), (168, 169, 161, 158), (167, 166, 159, 160), (166, 168, 158, 159), (54, 52, 164, 165), (55, 54, 165, 162), (52, 53, 163, 164), (53, 55, 162, 163), (65, 67, 168, 166), (64, 65, 166, 167), (67, 66, 169, 168), (66, 64, 167, 169), (170, 154, 157, 176), (29, 172, 171, 28), (174, 176, 157, 156), (173, 170, 171, 172), (170, 176, 177, 171), (176, 174, 175, 177), (174, 173, 172, 175), (28, 171, 177, 48)])
_uv = me_cube_002.uv_layers.new(name='UVMap')
_uv.uv.foreach_set('vector', [0.9331, 0.9203, 0.9331, 0.9203, 0.9331, 0.9203, 0.9331, 0.9203, 0.9577, 0.9547, 0.9577, 0.9547, 0.9577, 0.9547, 0.9577, 0.9547, 0.9577, 0.9547, 0.9577, 0.9547, 0.9577, 0.9547, 0.9577, 0.9547, 0.9577, 0.9547, 0.9577, 0.9547, 0.9577, 0.9547, 0.9577, 0.9547, 0.9577, 0.9547, 0.9577, 0.9547, 0.9577, 0.9547, 0.9577, 0.9547, 0.9872, 0.9105, 0.9872, 0.9105, 0.9872, 0.9105, 0.9872, 0.9105, 0.9577, 0.9547, 0.9577, 0.9547, 0.9577, 0.9547, 0.9577, 0.9547, 0.9872, 0.9105, 0.9872, 0.9105, 0.9872, 0.9105, 0.9872, 0.9105, 0.9577, 0.9547, 0.9577, 0.9547, 0.9577, 0.9547, 0.9577, 0.9547, 0.9872, 0.9105, 0.9872, 0.9105, 0.9872, 0.9105, 0.9872, 0.9105, 0.9577, 0.9547, 0.9577, 0.9547, 0.9577, 0.9547, 0.9577, 0.9547, 0.9331, 0.9203, 0.9331, 0.9203, 0.9331, 0.9203, 0.9331, 0.9203, 0.9331, 0.9203, 0.9331, 0.9203, 0.9331, 0.9203, 0.9331, 0.9203, 0.9331, 0.9203, 0.9331, 0.9203, 0.9331, 0.9203, 0.9331, 0.9203, 0.9331, 0.9203, 0.9331, 0.9203, 0.9331, 0.9203, 0.9331, 0.9203, 0.9331, 0.9203, 0.9331, 0.9203, 0.9331, 0.9203, 0.9331, 0.9203, 0.9331, 0.9203, 0.9331, 0.9203, 0.9331, 0.9203, 0.9331, 0.9203, 0.9331, 0.9203, 0.9331, 0.9203, 0.9331, 0.9203, 0.9331, 0.9203, 0.9331, 0.9203, 0.9331, 0.9203, 0.9331, 0.9203, 0.9331, 0.9203, 0.9331, 0.9203, 0.9331, 0.9203, 0.9331, 0.9203, 0.9331, 0.9203, 0.9331, 0.9203, 0.9331, 0.9203, 0.9331, 0.9203, 0.9331, 0.9203, 0.9331, 0.9203, 0.9331, 0.9203, 0.9331, 0.9203, 0.9331, 0.9203, 0.9331, 0.9203, 0.9331, 0.9203, 0.9331, 0.9203, 0.9331, 0.9203, 0.9331, 0.9203, 0.9331, 0.9203, 0.9331, 0.9203, 0.9331, 0.9203, 0.9331, 0.9203, 0.9331, 0.9203, 0.9331, 0.9203, 0.9331, 0.9203, 0.9331, 0.9203, 0.9331, 0.9203, 0.9331, 0.9203, 0.9331, 0.9203, 0.4754, 0.02949, 0.4754, 0.02949, 0.4754, 0.02949, 0.4754, 0.02949, 0.9331, 0.9203, 0.9331, 0.9203, 0.9331, 0.9203, 0.9331, 0.9203, 0.9331, 0.9203, 0.9331, 0.9203, 0.9331, 0.9203, 0.9331, 0.9203, 0.9331, 0.9203, 0.9331, 0.9203, 0.9331, 0.9203, 0.9331, 0.9203, 0.4754, 0.02949, 0.4754, 0.02949, 0.4754, 0.02949, 0.4754, 0.02949, 0.4754, 0.02949, 0.4754, 0.02949, 0.4754, 0.02949, 0.4754, 0.02949, 0.4754, 0.02949, 0.4754, 0.02949, 0.4754, 0.02949, 0.4754, 0.02949, 0.4754, 0.02949, 0.4754, 0.02949, 0.4754, 0.02949, 0.4754, 0.02949, 0.4754, 0.02949, 0.4754, 0.02949, 0.4754, 0.02949, 0.4754, 0.02949, 0.4754, 0.02949, 0.4754, 0.02949, 0.4754, 0.02949, 0.4754, 0.02949, 0.4754, 0.02949, 0.4754, 0.02949, 0.4754, 0.02949, 0.4754, 0.02949, 0.4754, 0.02949, 0.4754, 0.02949, 0.4754, 0.02949, 0.4754, 0.02949, 0.4754, 0.02949, 0.4754, 0.02949, 0.4754, 0.02949, 0.4754, 0.02949, 0.4754, 0.02949, 0.4754, 0.02949, 0.4754, 0.02949, 0.4754, 0.02949, 0.4754, 0.02949, 0.4754, 0.02949, 0.4754, 0.02949, 0.4754, 0.02949, 0.4754, 0.02949, 0.4754, 0.02949, 0.4754, 0.02949, 0.4754, 0.02949, 0.9331, 0.9203, 0.9331, 0.9203, 0.9331, 0.9203, 0.9331, 0.9203, 0.9331, 0.9203, 0.9331, 0.9203, 0.9331, 0.9203, 0.9331, 0.9203, 0.9331, 0.9203, 0.9331, 0.9203, 0.9331, 0.9203, 0.9331, 0.9203, 0.9331, 0.9203, 0.9331, 0.9203, 0.9331, 0.9203, 0.9331, 0.9203, 0.9577, 0.9547, 0.9577, 0.9547, 0.9577, 0.9547, 0.9577, 0.9547, 0.9577, 0.9547, 0.9577, 0.9547, 0.9577, 0.9547, 0.9577, 0.9547, 0.9577, 0.9547, 0.9577, 0.9547, 0.9577, 0.9547, 0.9577, 0.9547, 0.9577, 0.9547, 0.9577, 0.9547, 0.9577, 0.9547, 0.9577, 0.9547, 0.9577, 0.9547, 0.9577, 0.9547, 0.9577, 0.9547, 0.9577, 0.9547, 0.9577, 0.9547, 0.9577, 0.9547, 0.9577, 0.9547, 0.9577, 0.9547, 0.9577, 0.9547, 0.9577, 0.9547, 0.9577, 0.9547, 0.9577, 0.9547, 0.9577, 0.9547, 0.9577, 0.9547, 0.9577, 0.9547, 0.9577, 0.9547, 0.9577, 0.9547, 0.9577, 0.9547, 0.9577, 0.9547, 0.9577, 0.9547, 0.9577, 0.9547, 0.9577, 0.9547, 0.9577, 0.9547, 0.9577, 0.9547, 0.9577, 0.9547, 0.9577, 0.9547, 0.9577, 0.9547, 0.9577, 0.9547, 0.9577, 0.9547, 0.9577, 0.9547, 0.9577, 0.9547, 0.9577, 0.9547, 0.9577, 0.9547, 0.9577, 0.9547, 0.9577, 0.9547, 0.9577, 0.9547, 0.9577, 0.9547, 0.9577, 0.9547, 0.9577, 0.9547, 0.9577, 0.9547, 0.9577, 0.9547, 0.9577, 0.9547, 0.9577, 0.9547, 0.9577, 0.9547, 0.9577, 0.9547, 0.9577, 0.9547, 0.9577, 0.9547, 0.9577, 0.9547, 0.2047, 0.438, 0.2047, 0.438, 0.2047, 0.438, 0.2047, 0.438, 0.9577, 0.9547, 0.9577, 0.9547, 0.9577, 0.9547, 0.9577, 0.9547, 0.9577, 0.9547, 0.9577, 0.9547, 0.9577, 0.9547, 0.9577, 0.9547, 0.9577, 0.9547, 0.9577, 0.9547, 0.9577, 0.9547, 0.9577, 0.9547, 0.2047, 0.438, 0.2047, 0.438, 0.2047, 0.438, 0.2047, 0.438, 0.2047, 0.438, 0.2047, 0.438, 0.2047, 0.438, 0.2047, 0.438, 0.2047, 0.438, 0.2047, 0.438, 0.2047, 0.438, 0.2047, 0.438, 0.2047, 0.438, 0.2047, 0.438, 0.2047, 0.438, 0.2047, 0.438, 0.2047, 0.438, 0.2047, 0.438, 0.2047, 0.438, 0.2047, 0.438, 0.2047, 0.438, 0.2047, 0.438, 0.2047, 0.438, 0.2047, 0.438, 0.2047, 0.438, 0.2047, 0.438, 0.2047, 0.438, 0.2047, 0.438, 0.2047, 0.438, 0.2047, 0.438, 0.2047, 0.438, 0.2047, 0.438, 0.2047, 0.438, 0.2047, 0.438, 0.2047, 0.438, 0.2047, 0.438, 0.9577, 0.9547, 0.9577, 0.9547, 0.9577, 0.9547, 0.9577, 0.9547, 0.9577, 0.9547, 0.9577, 0.9547, 0.9577, 0.9547, 0.9577, 0.9547, 0.2047, 0.438, 0.2047, 0.438, 0.2047, 0.438, 0.2047, 0.438, 0.2047, 0.438, 0.2047, 0.438, 0.2047, 0.438, 0.2047, 0.438, 0.2047, 0.438, 0.2047, 0.438, 0.2047, 0.438, 0.2047, 0.438, 0.2047, 0.438, 0.2047, 0.438, 0.2047, 0.438, 0.2047, 0.438, 0.2047, 0.438, 0.2047, 0.438, 0.2047, 0.438, 0.2047, 0.438, 0.2047, 0.438, 0.2047, 0.438, 0.2047, 0.438, 0.2047, 0.438, 0.2047, 0.438, 0.2047, 0.438, 0.2047, 0.438, 0.2047, 0.438, 0.2047, 0.438, 0.2047, 0.438, 0.2047, 0.438, 0.2047, 0.438, 0.2047, 0.438, 0.2047, 0.438, 0.2047, 0.438, 0.2047, 0.438, 0.2047, 0.438, 0.2047, 0.438, 0.2047, 0.438, 0.2047, 0.438, 0.2047, 0.438, 0.2047, 0.438, 0.2047, 0.438, 0.2047, 0.438, 0.2047, 0.438, 0.2047, 0.438, 0.2047, 0.438, 0.2047, 0.438, 0.2047, 0.438, 0.2047, 0.438, 0.2047, 0.438, 0.2047, 0.438, 0.2047, 0.438, 0.2047, 0.438, 0.2047, 0.438, 0.2047, 0.438, 0.2047, 0.438, 0.2047, 0.438, 0.2047, 0.438, 0.2047, 0.438, 0.9331, 0.9203, 0.9331, 0.9203, 0.9331, 0.9203, 0.9331, 0.9203, 0.9331, 0.9203, 0.9331, 0.9203, 0.9331, 0.9203, 0.9331, 0.9203, 0.9331, 0.9203, 0.9331, 0.9203, 0.9331, 0.9203, 0.9331, 0.9203, 0.9331, 0.9203, 0.9331, 0.9203, 0.9331, 0.9203, 0.9331, 0.9203, 0.9331, 0.9203, 0.9331, 0.9203, 0.9331, 0.9203, 0.9331, 0.9203, 0.9331, 0.9203, 0.9331, 0.9203, 0.9331, 0.9203, 0.9331, 0.9203, 0.8445, 0.6742, 0.8445, 0.6742, 0.8445, 0.6742, 0.8445, 0.6742, 0.8445, 0.6742, 0.8445, 0.6742, 0.8445, 0.6742, 0.8445, 0.6742, 0.8445, 0.6742, 0.8445, 0.6742, 0.8445, 0.6742, 0.8445, 0.6742, 0.9872, 0.9105, 0.9872, 0.9105, 0.9872, 0.9105, 0.9872, 0.9105, 0.9872, 0.9105, 0.9872, 0.9105, 0.9872, 0.9105, 0.9872, 0.9105, 0.9872, 0.9105, 0.9872, 0.9105, 0.9872, 0.9105, 0.9872, 0.9105, 0.9872, 0.9105, 0.9872, 0.9105, 0.9872, 0.9105, 0.9872, 0.9105, 0.9872, 0.9105, 0.9872, 0.9105, 0.9872, 0.9105, 0.9872, 0.9105, 0.9872, 0.9105, 0.9872, 0.9105, 0.9872, 0.9105, 0.9872, 0.9105, 0.2047, 0.438, 0.2047, 0.438, 0.2047, 0.438, 0.2047, 0.438, 0.2047, 0.438, 0.2047, 0.438, 0.2047, 0.438, 0.2047, 0.438, 0.2047, 0.438, 0.2047, 0.438, 0.2047, 0.438, 0.2047, 0.438, 0.2047, 0.438, 0.2047, 0.438, 0.2047, 0.438, 0.2047, 0.438, 0.2047, 0.438, 0.2047, 0.438, 0.2047, 0.438, 0.2047, 0.438, 0.2047, 0.438, 0.2047, 0.438, 0.2047, 0.438, 0.2047, 0.438, 0.07182, 0.9597, 0.07182, 0.9597, 0.07182, 0.9597, 0.07182, 0.9597, 0.9479, 0.9055, 0.9479, 0.9055, 0.9479, 0.9055, 0.9479, 0.9055, 0.07182, 0.9597, 0.07182, 0.9597, 0.07182, 0.9597, 0.07182, 0.9597, 0.9479, 0.9055, 0.9479, 0.9055, 0.9479, 0.9055, 0.9479, 0.9055, 0.07182, 0.9597, 0.07182, 0.9597, 0.07182, 0.9597, 0.07182, 0.9597, 0.9479, 0.9055, 0.9479, 0.9055, 0.9479, 0.9055, 0.9479, 0.9055, 0.07182, 0.9597, 0.07182, 0.9597, 0.07182, 0.9597, 0.07182, 0.9597, 0.07182, 0.9597, 0.07182, 0.9597, 0.07182, 0.9597, 0.07182, 0.9597, 0.9479, 0.9055, 0.9479, 0.9055, 0.9479, 0.9055, 0.9479, 0.9055, 0.9479, 0.9055, 0.9479, 0.9055, 0.9479, 0.9055, 0.9479, 0.9055, 0.07182, 0.9597, 0.07182, 0.9597, 0.07182, 0.9597, 0.07182, 0.9597, 0.9479, 0.9055, 0.9479, 0.9055, 0.9479, 0.9055, 0.9479, 0.9055, 0.07182, 0.9597, 0.07182, 0.9597, 0.07182, 0.9597, 0.07182, 0.9597, 0.9479, 0.9055, 0.9479, 0.9055, 0.9479, 0.9055, 0.9479, 0.9055, 0.9479, 0.9055, 0.9479, 0.9055, 0.9479, 0.9055, 0.9479, 0.9055, 0.07182, 0.9597, 0.07182, 0.9597, 0.07182, 0.9597, 0.07182, 0.9597, 0.8199, 0.6939, 0.8199, 0.6939, 0.8199, 0.6939, 0.8199, 0.6939, 0.8199, 0.6939, 0.8199, 0.6939, 0.8199, 0.6939, 0.8199, 0.6939, 0.8199, 0.6939, 0.8199, 0.6939, 0.8199, 0.6939, 0.8199, 0.6939, 0.8199, 0.6939, 0.8199, 0.6939, 0.8199, 0.6939, 0.8199, 0.6939, 0.9331, 0.9203, 0.9331, 0.9203, 0.9331, 0.9203, 0.9331, 0.9203, 0.9331, 0.9203, 0.9331, 0.9203, 0.9331, 0.9203, 0.9331, 0.9203, 0.9331, 0.9203, 0.9331, 0.9203, 0.9331, 0.9203, 0.9331, 0.9203, 0.9331, 0.9203, 0.9331, 0.9203, 0.9331, 0.9203, 0.9331, 0.9203, 0.7904, 0.7234, 0.7904, 0.7234, 0.7904, 0.7234, 0.7904, 0.7234, 0.7904, 0.7234, 0.7904, 0.7234, 0.7904, 0.7234, 0.7904, 0.7234, 0.7904, 0.7234, 0.7904, 0.7234, 0.7904, 0.7234, 0.7904, 0.7234, 0.7904, 0.7234, 0.7904, 0.7234, 0.7904, 0.7234, 0.7904, 0.7234, 0.9577, 0.9547, 0.9577, 0.9547, 0.9577, 0.9547, 0.9577, 0.9547, 0.9577, 0.9547, 0.9577, 0.9547, 0.9577, 0.9547, 0.9577, 0.9547, 0.9577, 0.9547, 0.9577, 0.9547, 0.9577, 0.9547, 0.9577, 0.9547, 0.9577, 0.9547, 0.9577, 0.9547, 0.9577, 0.9547, 0.9577, 0.9547, 0.9577, 0.9547, 0.9577, 0.9547, 0.9577, 0.9547, 0.9577, 0.9547, 0.9577, 0.9547, 0.9577, 0.9547, 0.9577, 0.9547, 0.9577, 0.9547, 0.9577, 0.9547, 0.9577, 0.9547, 0.9577, 0.9547, 0.9577, 0.9547, 0.9577, 0.9547, 0.9577, 0.9547, 0.9577, 0.9547, 0.9577, 0.9547, 0.9331, 0.9203, 0.9331, 0.9203, 0.9331, 0.9203, 0.9331, 0.9203, 0.9331, 0.9203, 0.9331, 0.9203, 0.9331, 0.9203, 0.9331, 0.9203, 0.9331, 0.9203, 0.9331, 0.9203, 0.9331, 0.9203, 0.9331, 0.9203, 0.9331, 0.9203, 0.9331, 0.9203, 0.9331, 0.9203, 0.9331, 0.9203, 0.9331, 0.9203, 0.9331, 0.9203, 0.9331, 0.9203, 0.9331, 0.9203, 0.9331, 0.9203, 0.9331, 0.9203, 0.9331, 0.9203, 0.9331, 0.9203, 0.9331, 0.9203, 0.9331, 0.9203, 0.9331, 0.9203, 0.9331, 0.9203, 0.9331, 0.9203, 0.9331, 0.9203, 0.9331, 0.9203, 0.9331, 0.9203])
me_cube_002.materials.append(mat_material)
me_cube_002.use_mirror_vertex_groups = False
me_cube_002.update()

# ---- objects
ob_police = bpy.data.objects.new('Police', me_cube)
ob_policehat = bpy.data.objects.new('PoliceHat', me_cube_001)
ob_firefighter = bpy.data.objects.new('FIreFIghter', me_cube_002)

# ---- transforms, parenting, visibility, modifiers, constraints
ob_police.location = (-3.625, 0.0, -0.1799)
ob_police.lock_rotations_4d = False
ob_police.empty_display_type = 'ARROWS'
ob_police.lineart.crease_threshold = 0.0
_m = ob_police.modifiers.new('Mirror', 'MIRROR')
_m.use_clip = True
ob_policehat.location = (-3.625, 0.0, -0.1799)
ob_policehat.lock_rotations_4d = False
ob_policehat.empty_display_type = 'ARROWS'
ob_policehat.lineart.crease_threshold = 0.0
_m = ob_policehat.modifiers.new('Mirror', 'MIRROR')
_m.use_clip = True
ob_firefighter.location = (0.0, 0.0, -0.1799)
ob_firefighter.lock_rotations_4d = False
ob_firefighter.empty_display_type = 'ARROWS'
ob_firefighter.lineart.crease_threshold = 0.0
_m = ob_firefighter.modifiers.new('Mirror', 'MIRROR')
_m.use_clip = True

# ---- collection membership
col_collection.objects.link(ob_police)
col_collection.objects.link(ob_policehat)
col_collection.objects.link(ob_firefighter)

# ---- scene / render settings (as saved in the file)
scene.frame_start = 1; scene.frame_end = 250; scene.frame_set(1)
scene.render.engine = 'BLENDER_EEVEE_NEXT'
scene.cycles.sampling_pattern = 'TABULATED_SOBOL'
scene.cycles.use_light_tree = False
scene.view_settings.view_transform = 'Filmic'
bpy.context.view_layer.update()

# ---- added for rendering (the .blend has no active camera and no usable light): camera, sun
cam_auto = bpy.data.cameras.new('AutoCamera')
cam_auto.lens = 50.0
cam_auto.sensor_width = 36.0
cam_auto.clip_end = 1000.0
ob_auto_camera = bpy.data.objects.new('AutoCamera', cam_auto)
scene.collection.objects.link(ob_auto_camera)
ob_auto_camera.location = (5.12084, -8.4533, 7.23045)
ob_auto_camera.rotation_euler = (1.09748, -7.21219e-08, 0.694738)
scene.camera = ob_auto_camera
light_auto_sun = bpy.data.lights.new('AutoSun', 'SUN')
light_auto_sun.energy = 3.0
light_auto_sun.angle = 0.0523599
ob_auto_sun = bpy.data.objects.new('AutoSun', light_auto_sun)
scene.collection.objects.link(ob_auto_sun)
ob_auto_sun.rotation_euler = (0.872665, 0.174533, 0.523599)
bpy.context.view_layer.update()
